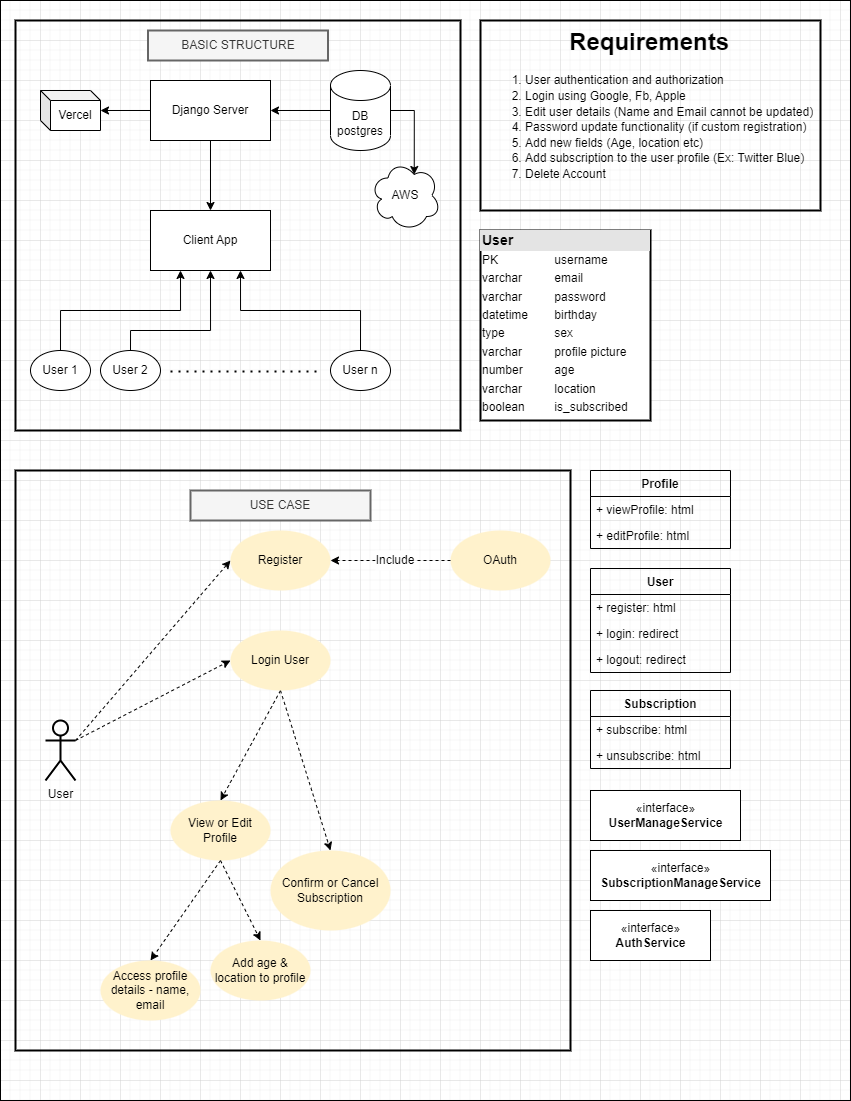

The diagram above was exported from draw.io. Its source (the exported page's mxGraphModel, read from the mxfile embedded in the PNG):
<mxGraphModel dx="1147" dy="566" grid="1" gridSize="10" guides="1" tooltips="1" connect="1" arrows="1" fold="1" page="1" pageScale="1" pageWidth="850" pageHeight="1100" math="0" shadow="0">
  <root>
    <mxCell id="0" />
    <mxCell id="1" parent="0" />
    <mxCell id="x2czj3pqVpvYsHuTd9rh-30" value="" style="rounded=0;whiteSpace=wrap;html=1;fillColor=none;strokeWidth=1;" vertex="1" parent="1">
      <mxGeometry width="850" height="1100" as="geometry" />
    </mxCell>
    <mxCell id="384ek-i01BZAPKocsQSI-40" value="" style="rounded=0;whiteSpace=wrap;html=1;strokeColor=default;strokeWidth=2;fillColor=none;" parent="1" vertex="1">
      <mxGeometry x="15" y="470" width="555" height="580" as="geometry" />
    </mxCell>
    <mxCell id="384ek-i01BZAPKocsQSI-25" value="" style="rounded=0;whiteSpace=wrap;html=1;fillColor=none;strokeWidth=2;" parent="1" vertex="1">
      <mxGeometry x="15" y="20" width="445" height="410" as="geometry" />
    </mxCell>
    <mxCell id="384ek-i01BZAPKocsQSI-1" value="Client App" style="rounded=0;whiteSpace=wrap;html=1;" parent="1" vertex="1">
      <mxGeometry x="150" y="210" width="120" height="60" as="geometry" />
    </mxCell>
    <mxCell id="384ek-i01BZAPKocsQSI-11" style="edgeStyle=orthogonalEdgeStyle;rounded=0;orthogonalLoop=1;jettySize=auto;html=1;exitX=0.5;exitY=1;exitDx=0;exitDy=0;entryX=0.5;entryY=0;entryDx=0;entryDy=0;" parent="1" source="384ek-i01BZAPKocsQSI-2" target="384ek-i01BZAPKocsQSI-1" edge="1">
      <mxGeometry relative="1" as="geometry" />
    </mxCell>
    <mxCell id="8nvedQ9eXi3GSInUtZX6-5" style="edgeStyle=orthogonalEdgeStyle;rounded=0;orthogonalLoop=1;jettySize=auto;html=1;exitX=0;exitY=0.5;exitDx=0;exitDy=0;" parent="1" source="384ek-i01BZAPKocsQSI-2" target="8nvedQ9eXi3GSInUtZX6-3" edge="1">
      <mxGeometry relative="1" as="geometry" />
    </mxCell>
    <mxCell id="384ek-i01BZAPKocsQSI-2" value="Django Server" style="rounded=0;whiteSpace=wrap;html=1;" parent="1" vertex="1">
      <mxGeometry x="150" y="80" width="120" height="60" as="geometry" />
    </mxCell>
    <mxCell id="384ek-i01BZAPKocsQSI-5" style="edgeStyle=orthogonalEdgeStyle;rounded=0;orthogonalLoop=1;jettySize=auto;html=1;exitX=0;exitY=0.5;exitDx=0;exitDy=0;exitPerimeter=0;entryX=1;entryY=0.5;entryDx=0;entryDy=0;" parent="1" source="384ek-i01BZAPKocsQSI-3" target="384ek-i01BZAPKocsQSI-2" edge="1">
      <mxGeometry relative="1" as="geometry">
        <mxPoint x="280" y="110" as="targetPoint" />
      </mxGeometry>
    </mxCell>
    <mxCell id="384ek-i01BZAPKocsQSI-3" value="DB&lt;br&gt;postgres" style="shape=cylinder3;whiteSpace=wrap;html=1;boundedLbl=1;backgroundOutline=1;size=15;" parent="1" vertex="1">
      <mxGeometry x="330" y="70" width="60" height="80" as="geometry" />
    </mxCell>
    <mxCell id="384ek-i01BZAPKocsQSI-16" style="edgeStyle=orthogonalEdgeStyle;rounded=0;orthogonalLoop=1;jettySize=auto;html=1;exitX=0.5;exitY=0;exitDx=0;exitDy=0;entryX=0.25;entryY=1;entryDx=0;entryDy=0;" parent="1" source="384ek-i01BZAPKocsQSI-12" target="384ek-i01BZAPKocsQSI-1" edge="1">
      <mxGeometry relative="1" as="geometry" />
    </mxCell>
    <mxCell id="384ek-i01BZAPKocsQSI-12" value="User 1" style="ellipse;whiteSpace=wrap;html=1;" parent="1" vertex="1">
      <mxGeometry x="30" y="350" width="60" height="40" as="geometry" />
    </mxCell>
    <mxCell id="384ek-i01BZAPKocsQSI-17" style="edgeStyle=orthogonalEdgeStyle;rounded=0;orthogonalLoop=1;jettySize=auto;html=1;exitX=0.5;exitY=0;exitDx=0;exitDy=0;entryX=0.5;entryY=1;entryDx=0;entryDy=0;" parent="1" source="384ek-i01BZAPKocsQSI-14" target="384ek-i01BZAPKocsQSI-1" edge="1">
      <mxGeometry relative="1" as="geometry">
        <Array as="points">
          <mxPoint x="130" y="330" />
          <mxPoint x="210" y="330" />
        </Array>
      </mxGeometry>
    </mxCell>
    <mxCell id="384ek-i01BZAPKocsQSI-14" value="User 2" style="ellipse;whiteSpace=wrap;html=1;" parent="1" vertex="1">
      <mxGeometry x="100" y="350" width="60" height="40" as="geometry" />
    </mxCell>
    <mxCell id="384ek-i01BZAPKocsQSI-18" style="edgeStyle=orthogonalEdgeStyle;rounded=0;orthogonalLoop=1;jettySize=auto;html=1;exitX=0.5;exitY=0;exitDx=0;exitDy=0;entryX=0.75;entryY=1;entryDx=0;entryDy=0;" parent="1" source="384ek-i01BZAPKocsQSI-15" target="384ek-i01BZAPKocsQSI-1" edge="1">
      <mxGeometry relative="1" as="geometry" />
    </mxCell>
    <mxCell id="384ek-i01BZAPKocsQSI-15" value="User n" style="ellipse;whiteSpace=wrap;html=1;" parent="1" vertex="1">
      <mxGeometry x="330" y="350" width="60" height="40" as="geometry" />
    </mxCell>
    <mxCell id="384ek-i01BZAPKocsQSI-20" value="" style="endArrow=none;dashed=1;html=1;dashPattern=1 3;strokeWidth=2;rounded=0;" parent="1" edge="1">
      <mxGeometry width="50" height="50" relative="1" as="geometry">
        <mxPoint x="170" y="371" as="sourcePoint" />
        <mxPoint x="320" y="371" as="targetPoint" />
      </mxGeometry>
    </mxCell>
    <mxCell id="384ek-i01BZAPKocsQSI-26" value="BASIC STRUCTURE" style="text;html=1;align=center;verticalAlign=middle;whiteSpace=wrap;rounded=0;strokeWidth=2;fillColor=#f5f5f5;fontColor=#333333;strokeColor=#666666;" parent="1" vertex="1">
      <mxGeometry x="147.5" y="30" width="180" height="30" as="geometry" />
    </mxCell>
    <mxCell id="384ek-i01BZAPKocsQSI-29" style="rounded=0;orthogonalLoop=1;jettySize=auto;html=1;exitX=1;exitY=0.3333333333333333;exitDx=0;exitDy=0;exitPerimeter=0;entryX=0;entryY=0.5;entryDx=0;entryDy=0;dashed=1;" parent="1" source="384ek-i01BZAPKocsQSI-27" target="384ek-i01BZAPKocsQSI-28" edge="1">
      <mxGeometry relative="1" as="geometry" />
    </mxCell>
    <mxCell id="384ek-i01BZAPKocsQSI-45" style="edgeStyle=none;rounded=0;orthogonalLoop=1;jettySize=auto;html=1;exitX=1;exitY=0.3333333333333333;exitDx=0;exitDy=0;exitPerimeter=0;entryX=0;entryY=0.5;entryDx=0;entryDy=0;dashed=1;" parent="1" source="384ek-i01BZAPKocsQSI-27" target="384ek-i01BZAPKocsQSI-43" edge="1">
      <mxGeometry relative="1" as="geometry" />
    </mxCell>
    <mxCell id="384ek-i01BZAPKocsQSI-27" value="User" style="shape=umlActor;verticalLabelPosition=bottom;verticalAlign=top;html=1;outlineConnect=0;rounded=0;strokeColor=default;strokeWidth=2;fillColor=none;" parent="1" vertex="1">
      <mxGeometry x="45" y="720" width="30" height="60" as="geometry" />
    </mxCell>
    <mxCell id="384ek-i01BZAPKocsQSI-37" style="edgeStyle=none;rounded=0;orthogonalLoop=1;jettySize=auto;html=1;exitX=0.5;exitY=1;exitDx=0;exitDy=0;entryX=0.5;entryY=0;entryDx=0;entryDy=0;dashed=1;" parent="1" source="384ek-i01BZAPKocsQSI-43" target="384ek-i01BZAPKocsQSI-36" edge="1">
      <mxGeometry relative="1" as="geometry" />
    </mxCell>
    <mxCell id="384ek-i01BZAPKocsQSI-39" style="edgeStyle=none;rounded=0;orthogonalLoop=1;jettySize=auto;html=1;exitX=0.5;exitY=1;exitDx=0;exitDy=0;entryX=0.5;entryY=0;entryDx=0;entryDy=0;dashed=1;" parent="1" source="384ek-i01BZAPKocsQSI-43" target="384ek-i01BZAPKocsQSI-38" edge="1">
      <mxGeometry relative="1" as="geometry" />
    </mxCell>
    <mxCell id="384ek-i01BZAPKocsQSI-28" value="Register" style="ellipse;whiteSpace=wrap;html=1;rounded=0;strokeColor=none;strokeWidth=2;fillColor=#fff2cc;" parent="1" vertex="1">
      <mxGeometry x="230" y="530" width="100" height="60" as="geometry" />
    </mxCell>
    <mxCell id="384ek-i01BZAPKocsQSI-33" style="rounded=0;orthogonalLoop=1;jettySize=auto;html=1;exitX=0;exitY=0.5;exitDx=0;exitDy=0;entryX=1;entryY=0.5;entryDx=0;entryDy=0;dashed=1;startArrow=none;" parent="1" source="384ek-i01BZAPKocsQSI-34" target="384ek-i01BZAPKocsQSI-28" edge="1">
      <mxGeometry relative="1" as="geometry" />
    </mxCell>
    <mxCell id="384ek-i01BZAPKocsQSI-32" value="OAuth" style="ellipse;whiteSpace=wrap;html=1;rounded=0;strokeColor=none;strokeWidth=2;fillColor=#fff2cc;" parent="1" vertex="1">
      <mxGeometry x="450" y="530" width="100" height="60" as="geometry" />
    </mxCell>
    <mxCell id="384ek-i01BZAPKocsQSI-35" value="" style="rounded=0;orthogonalLoop=1;jettySize=auto;html=1;exitX=0;exitY=0.5;exitDx=0;exitDy=0;entryX=1;entryY=0.5;entryDx=0;entryDy=0;dashed=1;endArrow=none;" parent="1" source="384ek-i01BZAPKocsQSI-32" target="384ek-i01BZAPKocsQSI-34" edge="1">
      <mxGeometry relative="1" as="geometry">
        <mxPoint x="460" y="560" as="sourcePoint" />
        <mxPoint x="330" y="560" as="targetPoint" />
      </mxGeometry>
    </mxCell>
    <mxCell id="384ek-i01BZAPKocsQSI-34" value="Include" style="text;html=1;strokeColor=none;fillColor=default;align=center;verticalAlign=middle;whiteSpace=wrap;rounded=0;strokeWidth=2;" parent="1" vertex="1">
      <mxGeometry x="375" y="550" width="40" height="20" as="geometry" />
    </mxCell>
    <mxCell id="384ek-i01BZAPKocsQSI-36" value="Confirm or Cancel Subscription" style="ellipse;whiteSpace=wrap;html=1;rounded=0;strokeColor=none;strokeWidth=2;fillColor=#fff2cc;" parent="1" vertex="1">
      <mxGeometry x="270" y="850" width="120" height="80" as="geometry" />
    </mxCell>
    <mxCell id="384ek-i01BZAPKocsQSI-52" style="edgeStyle=none;rounded=0;orthogonalLoop=1;jettySize=auto;html=1;exitX=0.5;exitY=1;exitDx=0;exitDy=0;entryX=0.5;entryY=0;entryDx=0;entryDy=0;dashed=1;" parent="1" source="384ek-i01BZAPKocsQSI-38" target="384ek-i01BZAPKocsQSI-50" edge="1">
      <mxGeometry relative="1" as="geometry" />
    </mxCell>
    <mxCell id="384ek-i01BZAPKocsQSI-38" value="View or Edit Profile" style="ellipse;whiteSpace=wrap;html=1;rounded=0;strokeColor=none;strokeWidth=2;fillColor=#fff2cc;" parent="1" vertex="1">
      <mxGeometry x="170" y="800" width="100" height="60" as="geometry" />
    </mxCell>
    <mxCell id="384ek-i01BZAPKocsQSI-41" value="USE CASE" style="text;html=1;align=center;verticalAlign=middle;whiteSpace=wrap;rounded=0;strokeWidth=2;fillColor=#f5f5f5;fontColor=#333333;strokeColor=#666666;" parent="1" vertex="1">
      <mxGeometry x="190" y="490" width="180" height="30" as="geometry" />
    </mxCell>
    <mxCell id="384ek-i01BZAPKocsQSI-43" value="Login User" style="ellipse;whiteSpace=wrap;html=1;rounded=0;strokeColor=none;strokeWidth=2;fillColor=#fff2cc;" parent="1" vertex="1">
      <mxGeometry x="230" y="630" width="100" height="60" as="geometry" />
    </mxCell>
    <mxCell id="384ek-i01BZAPKocsQSI-47" style="edgeStyle=none;rounded=0;orthogonalLoop=1;jettySize=auto;html=1;exitX=0.5;exitY=1;exitDx=0;exitDy=0;entryX=0.5;entryY=0;entryDx=0;entryDy=0;dashed=1;" parent="1" source="384ek-i01BZAPKocsQSI-38" target="384ek-i01BZAPKocsQSI-46" edge="1">
      <mxGeometry relative="1" as="geometry" />
    </mxCell>
    <mxCell id="384ek-i01BZAPKocsQSI-46" value="Add age &amp;amp; location to profile" style="ellipse;whiteSpace=wrap;html=1;rounded=0;strokeColor=none;strokeWidth=2;fillColor=#fff2cc;" parent="1" vertex="1">
      <mxGeometry x="210" y="940" width="100" height="60" as="geometry" />
    </mxCell>
    <mxCell id="384ek-i01BZAPKocsQSI-50" value="Access profile details - name, email" style="ellipse;whiteSpace=wrap;html=1;rounded=0;strokeColor=none;strokeWidth=2;fillColor=#fff2cc;" parent="1" vertex="1">
      <mxGeometry x="100" y="960" width="100" height="60" as="geometry" />
    </mxCell>
    <mxCell id="384ek-i01BZAPKocsQSI-51" style="edgeStyle=none;rounded=0;orthogonalLoop=1;jettySize=auto;html=1;exitX=0.5;exitY=0;exitDx=0;exitDy=0;dashed=1;" parent="1" source="384ek-i01BZAPKocsQSI-50" target="384ek-i01BZAPKocsQSI-50" edge="1">
      <mxGeometry relative="1" as="geometry" />
    </mxCell>
    <mxCell id="8nvedQ9eXi3GSInUtZX6-2" style="edgeStyle=orthogonalEdgeStyle;rounded=0;orthogonalLoop=1;jettySize=auto;html=1;exitX=1;exitY=0.5;exitDx=0;exitDy=0;exitPerimeter=0;entryX=0.625;entryY=0.2;entryDx=0;entryDy=0;entryPerimeter=0;" parent="1" source="384ek-i01BZAPKocsQSI-3" target="8nvedQ9eXi3GSInUtZX6-1" edge="1">
      <mxGeometry relative="1" as="geometry" />
    </mxCell>
    <mxCell id="8nvedQ9eXi3GSInUtZX6-1" value="AWS" style="ellipse;shape=cloud;whiteSpace=wrap;html=1;" parent="1" vertex="1">
      <mxGeometry x="370" y="160" width="70" height="70" as="geometry" />
    </mxCell>
    <mxCell id="8nvedQ9eXi3GSInUtZX6-3" value="Vercel" style="shape=cube;whiteSpace=wrap;html=1;boundedLbl=1;backgroundOutline=1;darkOpacity=0.05;darkOpacity2=0.1;size=10;" parent="1" vertex="1">
      <mxGeometry x="40" y="90" width="60" height="40" as="geometry" />
    </mxCell>
    <mxCell id="8nvedQ9eXi3GSInUtZX6-6" value="&lt;h1 style=&quot;text-align: center; line-height: 130%;&quot;&gt;Requirements&lt;/h1&gt;&lt;p style=&quot;line-height: 130%;&quot;&gt;&lt;/p&gt;&lt;ol style=&quot;line-height: 130%;&quot;&gt;&lt;li style=&quot;&quot;&gt;User authentication and authorization&lt;/li&gt;&lt;li style=&quot;&quot;&gt;Login using Google, Fb, Apple&lt;/li&gt;&lt;li style=&quot;&quot;&gt;Edit user details (Name and Email cannot be updated)&lt;/li&gt;&lt;li style=&quot;&quot;&gt;Password update functionality (if custom registration)&lt;/li&gt;&lt;li style=&quot;&quot;&gt;Add new fields (Age, location etc)&lt;/li&gt;&lt;li style=&quot;&quot;&gt;Add subscription to the user profile (Ex: Twitter Blue)&lt;/li&gt;&lt;li style=&quot;&quot;&gt;Delete Account&lt;/li&gt;&lt;/ol&gt;&lt;p&gt;&lt;/p&gt;" style="text;html=1;strokeColor=default;fillColor=none;spacing=5;spacingTop=-20;whiteSpace=wrap;overflow=hidden;rounded=0;strokeWidth=2;" parent="1" vertex="1">
      <mxGeometry x="480" y="20" width="340" height="190" as="geometry" />
    </mxCell>
    <object label="&lt;div style=&quot;box-sizing:border-box;width:100%;background:#e4e4e4;padding:2px;&quot;&gt;&lt;font style=&quot;font-size: 14px;&quot;&gt;&lt;b&gt;User&lt;/b&gt;&lt;/font&gt;&lt;/div&gt;&lt;table style=&quot;width:100%;font-size:1em;&quot; cellpadding=&quot;2&quot; cellspacing=&quot;0&quot;&gt;&lt;tbody&gt;&lt;tr&gt;&lt;td&gt;PK&lt;/td&gt;&lt;td&gt;username&lt;/td&gt;&lt;/tr&gt;&lt;tr&gt;&lt;td&gt;varchar&lt;br&gt;&lt;/td&gt;&lt;td&gt;email&lt;/td&gt;&lt;/tr&gt;&lt;tr&gt;&lt;td&gt;varchar&lt;/td&gt;&lt;td&gt;password&lt;/td&gt;&lt;/tr&gt;&lt;tr&gt;&lt;td&gt;datetime&lt;span style=&quot;white-space: pre;&quot;&gt;&#09;&lt;/span&gt;&lt;/td&gt;&lt;td&gt;birthday&lt;/td&gt;&lt;/tr&gt;&lt;tr&gt;&lt;td&gt;type&lt;/td&gt;&lt;td&gt;sex&lt;/td&gt;&lt;/tr&gt;&lt;tr&gt;&lt;td&gt;varchar&lt;/td&gt;&lt;td&gt;profile picture&lt;/td&gt;&lt;/tr&gt;&lt;tr&gt;&lt;td&gt;number&lt;span style=&quot;&quot;&gt;&#09;&lt;/span&gt;&lt;/td&gt;&lt;td&gt;age&lt;/td&gt;&lt;/tr&gt;&lt;tr&gt;&lt;td&gt;varchar&lt;/td&gt;&lt;td&gt;location&lt;br&gt;&lt;/td&gt;&lt;/tr&gt;&lt;tr&gt;&lt;td&gt;boolean&lt;/td&gt;&lt;td&gt;is_subscribed&lt;/td&gt;&lt;/tr&gt;&lt;/tbody&gt;&lt;/table&gt;" password="" id="8nvedQ9eXi3GSInUtZX6-11">
      <mxCell style="verticalAlign=top;align=left;overflow=fill;html=1;strokeColor=default;strokeWidth=2;perimeterSpacing=0;" parent="1" vertex="1">
        <mxGeometry x="480" y="230" width="170" height="190" as="geometry" />
      </mxCell>
    </object>
    <mxCell id="x2czj3pqVpvYsHuTd9rh-1" value="Profile" style="swimlane;fontStyle=1;childLayout=stackLayout;horizontal=1;startSize=26;fillColor=none;horizontalStack=0;resizeParent=1;resizeParentMax=0;resizeLast=0;collapsible=1;marginBottom=0;" vertex="1" parent="1">
      <mxGeometry x="590" y="470" width="140" height="78" as="geometry">
        <mxRectangle x="590" y="470" width="80" height="30" as="alternateBounds" />
      </mxGeometry>
    </mxCell>
    <mxCell id="x2czj3pqVpvYsHuTd9rh-2" value="+ viewProfile: html" style="text;strokeColor=none;fillColor=none;align=left;verticalAlign=top;spacingLeft=4;spacingRight=4;overflow=hidden;rotatable=0;points=[[0,0.5],[1,0.5]];portConstraint=eastwest;" vertex="1" parent="x2czj3pqVpvYsHuTd9rh-1">
      <mxGeometry y="26" width="140" height="26" as="geometry" />
    </mxCell>
    <mxCell id="x2czj3pqVpvYsHuTd9rh-17" value="+ editProfile: html" style="text;strokeColor=none;fillColor=none;align=left;verticalAlign=top;spacingLeft=4;spacingRight=4;overflow=hidden;rotatable=0;points=[[0,0.5],[1,0.5]];portConstraint=eastwest;" vertex="1" parent="x2czj3pqVpvYsHuTd9rh-1">
      <mxGeometry y="52" width="140" height="26" as="geometry" />
    </mxCell>
    <mxCell id="x2czj3pqVpvYsHuTd9rh-5" value="User" style="swimlane;fontStyle=1;childLayout=stackLayout;horizontal=1;startSize=26;fillColor=none;horizontalStack=0;resizeParent=1;resizeParentMax=0;resizeLast=0;collapsible=1;marginBottom=0;" vertex="1" parent="1">
      <mxGeometry x="590" y="568" width="140" height="104" as="geometry">
        <mxRectangle x="590" y="568" width="70" height="30" as="alternateBounds" />
      </mxGeometry>
    </mxCell>
    <mxCell id="x2czj3pqVpvYsHuTd9rh-6" value="+ register: html" style="text;strokeColor=none;fillColor=none;align=left;verticalAlign=top;spacingLeft=4;spacingRight=4;overflow=hidden;rotatable=0;points=[[0,0.5],[1,0.5]];portConstraint=eastwest;rounded=0;" vertex="1" parent="x2czj3pqVpvYsHuTd9rh-5">
      <mxGeometry y="26" width="140" height="26" as="geometry" />
    </mxCell>
    <mxCell id="x2czj3pqVpvYsHuTd9rh-7" value="+ login: redirect" style="text;strokeColor=none;fillColor=none;align=left;verticalAlign=top;spacingLeft=4;spacingRight=4;overflow=hidden;rotatable=0;points=[[0,0.5],[1,0.5]];portConstraint=eastwest;rounded=0;" vertex="1" parent="x2czj3pqVpvYsHuTd9rh-5">
      <mxGeometry y="52" width="140" height="26" as="geometry" />
    </mxCell>
    <mxCell id="x2czj3pqVpvYsHuTd9rh-8" value="+ logout: redirect" style="text;strokeColor=none;fillColor=none;align=left;verticalAlign=top;spacingLeft=4;spacingRight=4;overflow=hidden;rotatable=0;points=[[0,0.5],[1,0.5]];portConstraint=eastwest;rounded=0;" vertex="1" parent="x2czj3pqVpvYsHuTd9rh-5">
      <mxGeometry y="78" width="140" height="26" as="geometry" />
    </mxCell>
    <mxCell id="x2czj3pqVpvYsHuTd9rh-10" value="Subscription" style="swimlane;fontStyle=1;childLayout=stackLayout;horizontal=1;startSize=26;fillColor=none;horizontalStack=0;resizeParent=1;resizeParentMax=0;resizeLast=0;collapsible=1;marginBottom=0;" vertex="1" parent="1">
      <mxGeometry x="590" y="690" width="140" height="78" as="geometry" />
    </mxCell>
    <mxCell id="x2czj3pqVpvYsHuTd9rh-11" value="+ subscribe: html" style="text;strokeColor=none;fillColor=none;align=left;verticalAlign=top;spacingLeft=4;spacingRight=4;overflow=hidden;rotatable=0;points=[[0,0.5],[1,0.5]];portConstraint=eastwest;" vertex="1" parent="x2czj3pqVpvYsHuTd9rh-10">
      <mxGeometry y="26" width="140" height="26" as="geometry" />
    </mxCell>
    <mxCell id="x2czj3pqVpvYsHuTd9rh-12" value="+ unsubscribe: html" style="text;strokeColor=none;fillColor=none;align=left;verticalAlign=top;spacingLeft=4;spacingRight=4;overflow=hidden;rotatable=0;points=[[0,0.5],[1,0.5]];portConstraint=eastwest;" vertex="1" parent="x2czj3pqVpvYsHuTd9rh-10">
      <mxGeometry y="52" width="140" height="26" as="geometry" />
    </mxCell>
    <mxCell id="x2czj3pqVpvYsHuTd9rh-18" value="«interface»&lt;br&gt;&lt;b&gt;UserManageService&lt;/b&gt;" style="html=1;rounded=0;" vertex="1" parent="1">
      <mxGeometry x="590" y="790" width="150" height="50" as="geometry" />
    </mxCell>
    <mxCell id="x2czj3pqVpvYsHuTd9rh-19" value="«interface»&lt;br&gt;&lt;b&gt;SubscriptionManageService&lt;/b&gt;" style="html=1;rounded=0;" vertex="1" parent="1">
      <mxGeometry x="590" y="850" width="180" height="50" as="geometry" />
    </mxCell>
    <mxCell id="x2czj3pqVpvYsHuTd9rh-28" value="«interface»&lt;br&gt;&lt;b&gt;AuthService&lt;/b&gt;" style="html=1;rounded=0;" vertex="1" parent="1">
      <mxGeometry x="590" y="910" width="120" height="50" as="geometry" />
    </mxCell>
  </root>
</mxGraphModel>